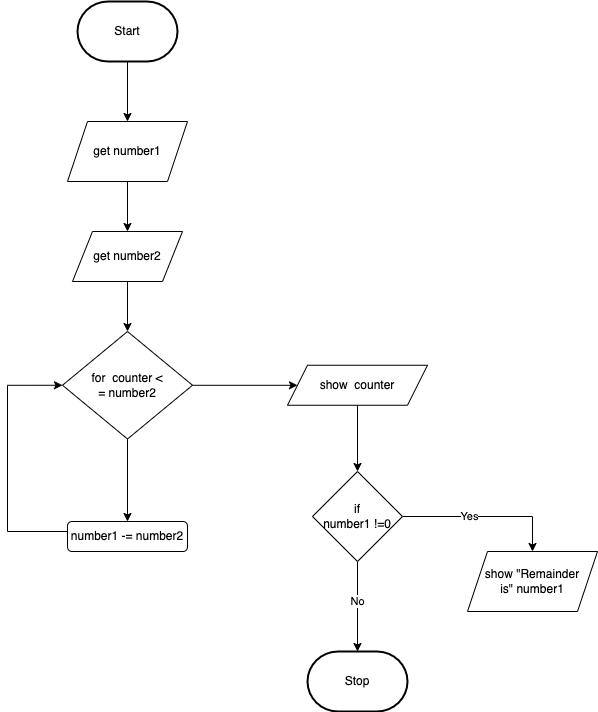

The diagram above was exported from draw.io. Its source (the exported page's mxGraphModel, read from the mxfile embedded in the PNG):
<mxGraphModel dx="606" dy="546" grid="1" gridSize="10" guides="1" tooltips="1" connect="1" arrows="1" fold="1" page="1" pageScale="1" pageWidth="850" pageHeight="1100" math="0" shadow="0">
  <root>
    <mxCell id="0" />
    <mxCell id="1" parent="0" />
    <mxCell id="4" style="edgeStyle=none;html=1;" edge="1" parent="1" source="5" target="8">
      <mxGeometry relative="1" as="geometry" />
    </mxCell>
    <mxCell id="5" value="Start" style="strokeWidth=2;html=1;shape=mxgraph.flowchart.terminator;whiteSpace=wrap;" vertex="1" parent="1">
      <mxGeometry x="160" y="20" width="100" height="60" as="geometry" />
    </mxCell>
    <mxCell id="6" value="Stop" style="strokeWidth=2;html=1;shape=mxgraph.flowchart.terminator;whiteSpace=wrap;" vertex="1" parent="1">
      <mxGeometry x="390" y="670" width="100" height="60" as="geometry" />
    </mxCell>
    <mxCell id="7" style="edgeStyle=none;html=1;entryX=0.5;entryY=0;entryDx=0;entryDy=0;" edge="1" parent="1" source="8" target="10">
      <mxGeometry relative="1" as="geometry" />
    </mxCell>
    <mxCell id="8" value="get number1" style="shape=parallelogram;perimeter=parallelogramPerimeter;whiteSpace=wrap;html=1;fixedSize=1;" vertex="1" parent="1">
      <mxGeometry x="150" y="140" width="120" height="60" as="geometry" />
    </mxCell>
    <mxCell id="9" style="edgeStyle=none;html=1;entryX=0.5;entryY=0;entryDx=0;entryDy=0;" edge="1" parent="1" source="10" target="13">
      <mxGeometry relative="1" as="geometry" />
    </mxCell>
    <mxCell id="10" value="get number2" style="shape=parallelogram;perimeter=parallelogramPerimeter;whiteSpace=wrap;html=1;fixedSize=1;" vertex="1" parent="1">
      <mxGeometry x="155" y="250" width="110" height="50" as="geometry" />
    </mxCell>
    <mxCell id="11" style="edgeStyle=none;html=1;" edge="1" parent="1" source="13" target="17">
      <mxGeometry relative="1" as="geometry" />
    </mxCell>
    <mxCell id="12" style="edgeStyle=orthogonalEdgeStyle;rounded=0;html=1;" edge="1" parent="1" source="13" target="15">
      <mxGeometry relative="1" as="geometry" />
    </mxCell>
    <mxCell id="13" value="for&amp;nbsp; counter &amp;lt; &lt;br&gt;= number2" style="rhombus;whiteSpace=wrap;html=1;" vertex="1" parent="1">
      <mxGeometry x="145" y="350" width="130" height="107.5" as="geometry" />
    </mxCell>
    <mxCell id="14" style="edgeStyle=orthogonalEdgeStyle;rounded=0;html=1;" edge="1" parent="1" source="15" target="20">
      <mxGeometry relative="1" as="geometry" />
    </mxCell>
    <mxCell id="15" value="show&amp;nbsp; counter" style="shape=parallelogram;perimeter=parallelogramPerimeter;whiteSpace=wrap;html=1;fixedSize=1;" vertex="1" parent="1">
      <mxGeometry x="370" y="383.75" width="140" height="40" as="geometry" />
    </mxCell>
    <mxCell id="16" style="edgeStyle=orthogonalEdgeStyle;html=1;entryX=0;entryY=0.5;entryDx=0;entryDy=0;rounded=0;" edge="1" parent="1" source="17" target="13">
      <mxGeometry relative="1" as="geometry">
        <Array as="points">
          <mxPoint x="90" y="550" />
          <mxPoint x="90" y="404" />
        </Array>
      </mxGeometry>
    </mxCell>
    <mxCell id="17" value="number1 -= number2" style="rounded=1;whiteSpace=wrap;html=1;" vertex="1" parent="1">
      <mxGeometry x="150" y="540" width="120" height="30" as="geometry" />
    </mxCell>
    <mxCell id="18" value="No" style="edgeStyle=orthogonalEdgeStyle;rounded=0;html=1;" edge="1" parent="1" source="20" target="6">
      <mxGeometry x="-0.1111" relative="1" as="geometry">
        <Array as="points">
          <mxPoint x="440" y="620" />
          <mxPoint x="440" y="620" />
        </Array>
        <mxPoint as="offset" />
      </mxGeometry>
    </mxCell>
    <mxCell id="19" value="Yes" style="edgeStyle=orthogonalEdgeStyle;rounded=0;html=1;entryX=0.5;entryY=0;entryDx=0;entryDy=0;" edge="1" parent="1" source="20" target="21">
      <mxGeometry x="-0.1875" relative="1" as="geometry">
        <mxPoint as="offset" />
      </mxGeometry>
    </mxCell>
    <mxCell id="20" value="if&lt;br&gt;number1 !=0" style="rhombus;whiteSpace=wrap;html=1;" vertex="1" parent="1">
      <mxGeometry x="395" y="490" width="90" height="90" as="geometry" />
    </mxCell>
    <mxCell id="21" value="show &quot;Remainder&lt;br&gt;is&quot; number1" style="shape=parallelogram;perimeter=parallelogramPerimeter;whiteSpace=wrap;html=1;fixedSize=1;" vertex="1" parent="1">
      <mxGeometry x="550" y="570" width="130" height="60" as="geometry" />
    </mxCell>
  </root>
</mxGraphModel>